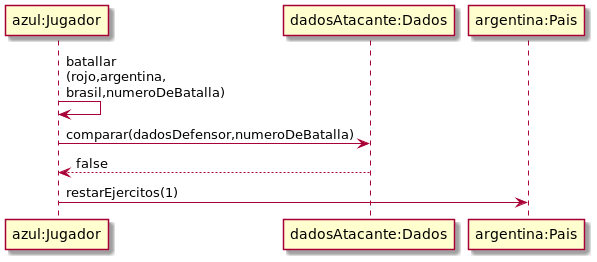

The diagram above was rendered by PlantUML. Its source (embedded in the PNG):
@startuml
skinparam maxmessagesize 20
    "azul:Jugador" -> "azul:Jugador" : batallar (rojo,argentina, brasil,numeroDeBatalla)
    "azul:Jugador" -> "dadosAtacante:Dados" : comparar(dadosDefensor,numeroDeBatalla)
    "dadosAtacante:Dados" --> "azul:Jugador" : false
    "azul:Jugador" -> "argentina:Pais" : restarEjercitos(1)
@enduml